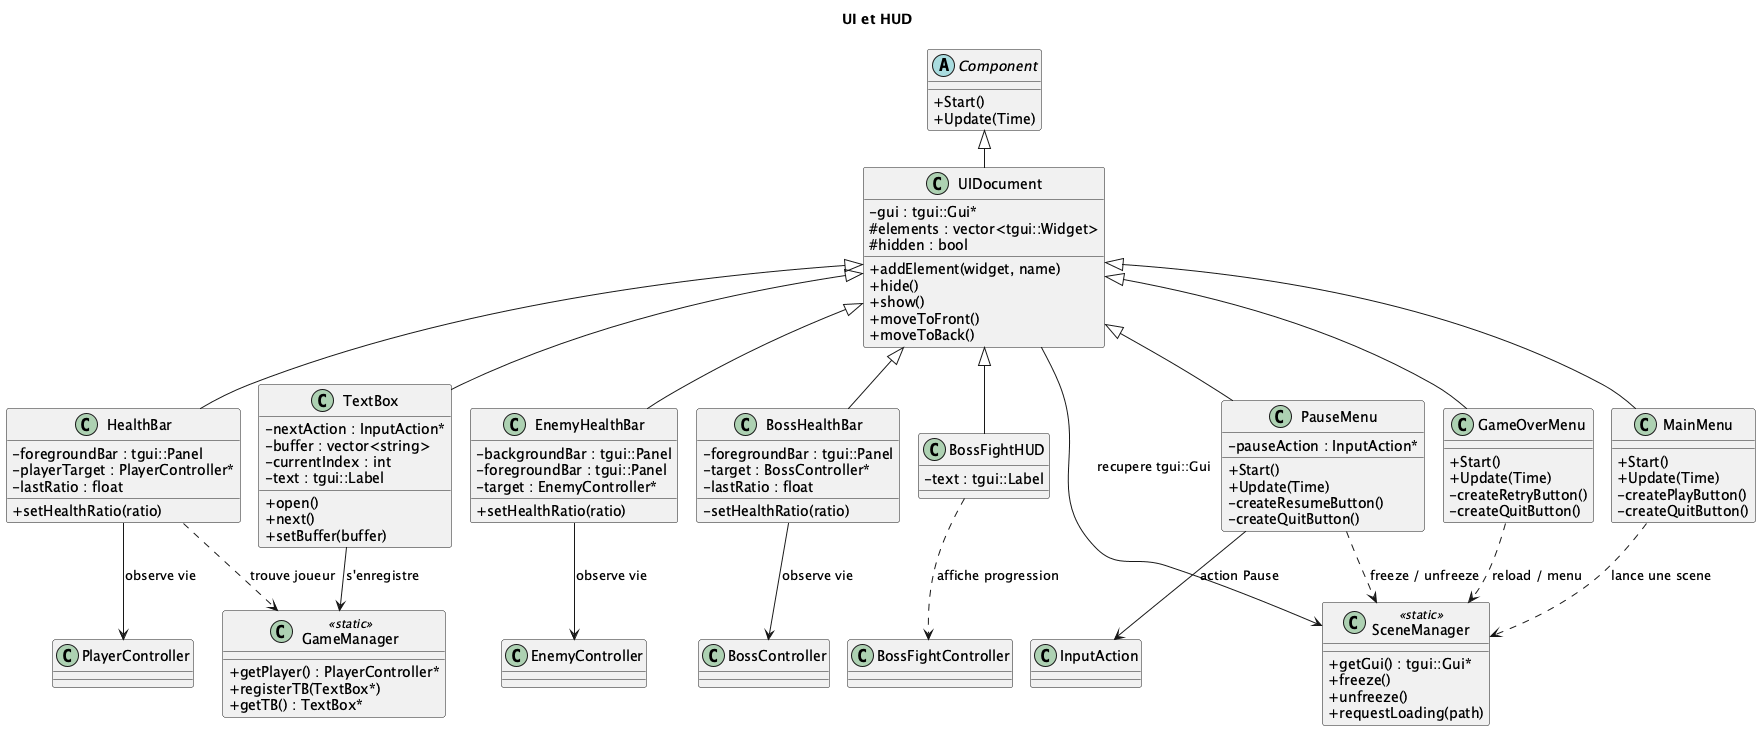

The diagram above was rendered by PlantUML. Its source (embedded in the PNG):
@startuml
!pragma layout smetana
title UI et HUD

skinparam classAttributeIconSize 0
skinparam linetype ortho

abstract class Component {
  + Start()
  + Update(Time)
}

class UIDocument {
  - gui : tgui::Gui*
  # elements : vector<tgui::Widget>
  # hidden : bool
  + addElement(widget, name)
  + hide()
  + show()
  + moveToFront()
  + moveToBack()
}

class HealthBar {
  - foregroundBar : tgui::Panel
  - playerTarget : PlayerController*
  - lastRatio : float
  + setHealthRatio(ratio)
}

class EnemyHealthBar {
  - backgroundBar : tgui::Panel
  - foregroundBar : tgui::Panel
  - target : EnemyController*
  + setHealthRatio(ratio)
}

class BossHealthBar {
  - foregroundBar : tgui::Panel
  - target : BossController*
  - lastRatio : float
  - setHealthRatio(ratio)
}

class BossFightHUD {
  - text : tgui::Label
}

class TextBox {
  - nextAction : InputAction*
  - buffer : vector<string>
  - currentIndex : int
  - text : tgui::Label
  + open()
  + next()
  + setBuffer(buffer)
}

class PauseMenu {
  - pauseAction : InputAction*
  + Start()
  + Update(Time)
  - createResumeButton()
  - createQuitButton()
}

class GameOverMenu {
  + Start()
  + Update(Time)
  - createRetryButton()
  - createQuitButton()
}

class MainMenu {
  + Start()
  + Update(Time)
  - createPlayButton()
  - createQuitButton()
}

class SceneManager <<static>> {
  + getGui() : tgui::Gui*
  + freeze()
  + unfreeze()
  + requestLoading(path)
}

class GameManager <<static>> {
  + getPlayer() : PlayerController*
  + registerTB(TextBox*)
  + getTB() : TextBox*
}

class PlayerController
class EnemyController
class BossController
class BossFightController
class InputAction

Component <|-- UIDocument
UIDocument <|-- HealthBar
UIDocument <|-- EnemyHealthBar
UIDocument <|-- BossHealthBar
UIDocument <|-- BossFightHUD
UIDocument <|-- TextBox
UIDocument <|-- PauseMenu
UIDocument <|-- GameOverMenu
UIDocument <|-- MainMenu

UIDocument --> SceneManager : recupere tgui::Gui
HealthBar --> PlayerController : observe vie
HealthBar ..> GameManager : trouve joueur
EnemyHealthBar --> EnemyController : observe vie
BossHealthBar --> BossController : observe vie
BossFightHUD ..> BossFightController : affiche progression
TextBox --> GameManager : s'enregistre
PauseMenu --> InputAction : action Pause
PauseMenu ..> SceneManager : freeze / unfreeze
GameOverMenu ..> SceneManager : reload / menu
MainMenu ..> SceneManager : lance une scene

@enduml